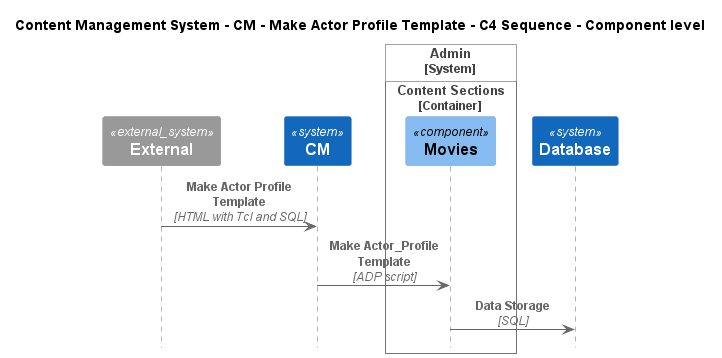

The diagram above was rendered by PlantUML. Its source (embedded in the PNG):
@startuml
!include ..\..\..\..\..\.c4s\C4_Sequence.puml

title Content Management System - CM - Make Actor Profile Template - C4 Sequence - Component level

System_Ext(C4InterFlow.SoftwareSystems.ExternalSystem, "External", "")
System(ContentManagementSystem.SoftwareSystems.CM, "CM", "Content Management System is used to manage the process of creating, organizing, editing, and publishing digital content.")

System_Boundary(ContentManagementSystem.SoftwareSystems.Admin, "Admin")
    
Container_Boundary(ContentManagementSystem.SoftwareSystems.Admin.Containers.ContentSections, "Content Sections")
    Component(ContentManagementSystem.SoftwareSystems.Admin.Containers.ContentSections.Components.Movies, "Movies", "", "")
Boundary_End()
Boundary_End()
System(ContentManagementSystem.SoftwareSystems.Database, "Database", "Stores user registration information, data, access logs, etc.")

Rel(C4InterFlow.SoftwareSystems.ExternalSystem, ContentManagementSystem.SoftwareSystems.CM, "Make Actor Profile Template", "HTML with Tcl and SQL")
Rel(ContentManagementSystem.SoftwareSystems.CM, ContentManagementSystem.SoftwareSystems.Admin.Containers.ContentSections.Components.Movies, "Make Actor_Profile Template", "ADP script")
Rel(ContentManagementSystem.SoftwareSystems.Admin.Containers.ContentSections.Components.Movies, ContentManagementSystem.SoftwareSystems.Database, "Data Storage", "SQL")


@enduml